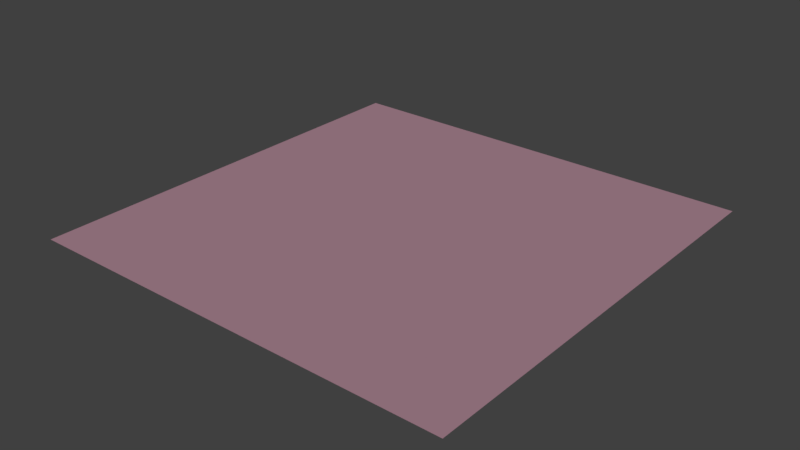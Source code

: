 # Source: floorTemp.blend  (saved by Blender 2.78.0; exported with 4.5.12 LTS)
import bpy
from mathutils import Matrix  # noqa: F401  (used for matrix-valued properties, if any)

bpy.ops.wm.read_factory_settings(use_empty=True)
scene = bpy.context.scene
scene.name = 'Scene'

# ---- collections
col_collection_1 = bpy.data.collections.new('Collection 1'); scene.collection.children.link(col_collection_1)

# ---- materials (node trees are filled in below, after node groups)
mat_floor = bpy.data.materials.new('floor')
mat_floor.alpha_threshold = 0.0
mat_floor.use_transparent_shadow = False
mat_floor.diffuse_color = (0.3968, 0.227, 0.2831, 1.0)
mat_floor.roughness = 0.5
mat_floor.line_color = (0.0, 0.0, 0.0, 1.0)

# ---- material node trees

# ---- world
world_world = bpy.data.worlds.new('World'); scene.world = world_world
world_world.color = (0.05088, 0.05088, 0.05088)
world_world.use_sun_shadow = False
world_world.sun_shadow_jitter_overblur = 0.0
world_world.cycles.sampling_method = 'MANUAL'

# ---- meshes
me_cube_010 = bpy.data.meshes.new('Cube.010')
me_cube_010.from_pydata([(0.5, 0.5, 0.0), (-0.5, 0.5, 0.0), (0.5, -0.5, 0.0), (-0.5, -0.5, 0.0)], [], [(1, 3, 2, 0)])
_uv = me_cube_010.uv_layers.new(name='UVMap')
_uv.uv.foreach_set('vector', [0.0001, 0.9999, 9.998e-05, 9.998e-05, 0.9999, 9.998e-05, 0.9999, 0.9999])
me_cube_010.materials.append(mat_floor)
me_cube_010.use_remesh_preserve_volume = False
me_cube_010.use_remesh_preserve_attributes = False
me_cube_010.use_mirror_vertex_groups = False
me_cube_010.update()

# ---- objects
ob_floor = bpy.data.objects.new('floor', me_cube_010)

# ---- transforms, parenting, visibility, modifiers, constraints
ob_floor.location = (0.0, 1.192e-07, 0.0)
ob_floor.lineart.crease_threshold = 0.0

# ---- collection membership
col_collection_1.objects.link(ob_floor)

# ---- scene / render settings (as saved in the file)
scene.frame_start = 1; scene.frame_end = 250; scene.frame_set(1)
scene.render.engine = 'BLENDER_EEVEE_NEXT'
scene.render.resolution_percentage = 50
scene.render.dither_intensity = 0.0
scene.cycles.use_denoising = False
scene.cycles.samples = 128
scene.cycles.sampling_pattern = 'TABULATED_SOBOL'
scene.cycles.light_sampling_threshold = 0.0
scene.cycles.use_adaptive_sampling = False
scene.cycles.use_light_tree = False
scene.cycles.blur_glossy = 0.0
scene.cycles.sample_clamp_indirect = 0.0
scene.view_settings.view_transform = 'Standard'
bpy.context.view_layer.update()

# ---- added for rendering (the .blend has no active camera and no usable light): camera, sun
cam_auto = bpy.data.cameras.new('AutoCamera')
cam_auto.lens = 50.0
cam_auto.sensor_width = 36.0
cam_auto.clip_end = 1000.0
ob_auto_camera = bpy.data.objects.new('AutoCamera', cam_auto)
scene.collection.objects.link(ob_auto_camera)
ob_auto_camera.location = (1.30847, -1.57016, 1.04677)
ob_auto_camera.rotation_euler = (1.09748, -7.21219e-08, 0.694738)
scene.camera = ob_auto_camera
light_auto_sun = bpy.data.lights.new('AutoSun', 'SUN')
light_auto_sun.energy = 3.0
light_auto_sun.angle = 0.0523599
ob_auto_sun = bpy.data.objects.new('AutoSun', light_auto_sun)
scene.collection.objects.link(ob_auto_sun)
ob_auto_sun.rotation_euler = (0.872665, 0.174533, 0.523599)
bpy.context.view_layer.update()
